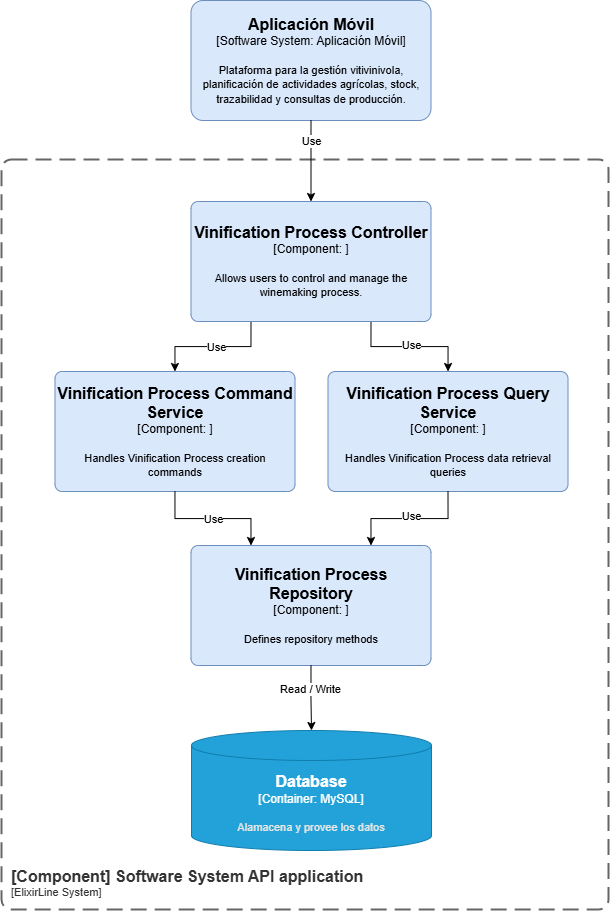

The diagram above was exported from draw.io. Its source (the exported page's mxGraphModel, read from the mxfile embedded in the PNG):
<mxGraphModel dx="2194" dy="1970" grid="0" gridSize="10" guides="1" tooltips="1" connect="1" arrows="1" fold="1" page="1" pageScale="1" pageWidth="1169" pageHeight="827" math="0" shadow="0">
  <root>
    <mxCell id="0" />
    <mxCell id="1" parent="0" />
    <object placeholders="1" c4Name="[Component] Software System API application" c4Type="SystemScopeBoundary" c4Application="ElixirLine System" label="&lt;font style=&quot;font-size: 16px&quot;&gt;&lt;b&gt;&lt;div style=&quot;text-align: left&quot;&gt;%c4Name%&lt;/div&gt;&lt;/b&gt;&lt;/font&gt;&lt;div style=&quot;text-align: left&quot;&gt;[%c4Application%]&lt;/div&gt;" id="guUeRO_6JmoM0xkmQUXF-1">
      <mxCell style="rounded=1;fontSize=11;whiteSpace=wrap;html=1;dashed=1;arcSize=20;fillColor=none;strokeColor=#666666;fontColor=#333333;labelBackgroundColor=none;align=left;verticalAlign=bottom;labelBorderColor=none;spacingTop=0;spacing=10;dashPattern=8 4;metaEdit=1;rotatable=0;perimeter=rectanglePerimeter;noLabel=0;labelPadding=0;allowArrows=0;connectable=0;expand=0;recursiveResize=0;editable=1;pointerEvents=0;absoluteArcSize=1;points=[[0.25,0,0],[0.5,0,0],[0.75,0,0],[1,0.25,0],[1,0.5,0],[1,0.75,0],[0.75,1,0],[0.5,1,0],[0.25,1,0],[0,0.75,0],[0,0.5,0],[0,0.25,0]];strokeWidth=2;" parent="1" vertex="1">
        <mxGeometry x="53" y="84" width="607" height="750" as="geometry" />
      </mxCell>
    </object>
    <object placeholders="1" c4Name="Aplicación Móvil" c4Type="Software System: Aplicación Móvil" c4Description="Plataforma para la gestión vitivinivola, planificación de actividades agrícolas, stock, trazabilidad y consultas de producción." label="&lt;font style=&quot;font-size: 16px&quot;&gt;&lt;b&gt;%c4Name%&lt;/b&gt;&lt;/font&gt;&lt;div&gt;[%c4Type%]&lt;/div&gt;&lt;br&gt;&lt;div&gt;&lt;font style=&quot;font-size: 11px&quot;&gt;&lt;font&gt;%c4Description%&lt;/font&gt;&lt;/font&gt;&lt;/div&gt;" id="cM8FHJSD_PdbAygEBLsv-2">
      <mxCell style="rounded=1;whiteSpace=wrap;html=1;labelBackgroundColor=none;fillColor=#dae8fc;align=center;arcSize=10;strokeColor=#6c8ebf;metaEdit=1;resizable=0;points=[[0.25,0,0],[0.5,0,0],[0.75,0,0],[1,0.25,0],[1,0.5,0],[1,0.75,0],[0.75,1,0],[0.5,1,0],[0.25,1,0],[0,0.75,0],[0,0.5,0],[0,0.25,0]];fontColor=#000000;" parent="1" vertex="1">
        <mxGeometry x="242.5" y="-75" width="240" height="120" as="geometry" />
      </mxCell>
    </object>
    <object placeholders="1" c4Name="Database" c4Type="Container" c4Technology="MySQL" c4Description="Alamacena y provee los datos" label="&lt;font style=&quot;font-size: 16px&quot;&gt;&lt;b&gt;%c4Name%&lt;/b&gt;&lt;/font&gt;&lt;div&gt;[%c4Type%:&amp;nbsp;%c4Technology%]&lt;/div&gt;&lt;br&gt;&lt;div&gt;&lt;font style=&quot;font-size: 11px&quot;&gt;&lt;font color=&quot;#E6E6E6&quot;&gt;%c4Description%&lt;/font&gt;&lt;/div&gt;" id="cM8FHJSD_PdbAygEBLsv-9">
      <mxCell style="shape=cylinder3;size=15;whiteSpace=wrap;html=1;boundedLbl=1;rounded=0;labelBackgroundColor=none;fillColor=#23A2D9;fontSize=12;fontColor=#ffffff;align=center;strokeColor=#0E7DAD;metaEdit=1;points=[[0.5,0,0],[1,0.25,0],[1,0.5,0],[1,0.75,0],[0.5,1,0],[0,0.75,0],[0,0.5,0],[0,0.25,0]];resizable=0;" parent="1" vertex="1">
        <mxGeometry x="243" y="655" width="240" height="120" as="geometry" />
      </mxCell>
    </object>
    <object placeholders="1" c4Name="Vinification Process Repository" c4Type="Component" c4Technology="" c4Description="Defines repository methods" label="&lt;font style=&quot;font-size: 16px&quot;&gt;&lt;b&gt;%c4Name%&lt;/b&gt;&lt;/font&gt;&lt;div&gt;[%c4Type%: %c4Technology%]&lt;/div&gt;&lt;br&gt;&lt;div&gt;&lt;font style=&quot;font-size: 11px&quot;&gt;%c4Description%&lt;/font&gt;&lt;/div&gt;" id="1ksmnzgvbwvNceIx4dAu-1">
      <mxCell style="rounded=1;whiteSpace=wrap;html=1;labelBackgroundColor=none;fillColor=#dae8fc;align=center;arcSize=6;strokeColor=#6c8ebf;metaEdit=1;resizable=0;points=[[0.25,0,0],[0.5,0,0],[0.75,0,0],[1,0.25,0],[1,0.5,0],[1,0.75,0],[0.75,1,0],[0.5,1,0],[0.25,1,0],[0,0.75,0],[0,0.5,0],[0,0.25,0]];" parent="1" vertex="1">
        <mxGeometry x="242.5" y="470" width="240" height="120" as="geometry" />
      </mxCell>
    </object>
    <object placeholders="1" c4Name="Vinification Process Command Service" c4Type="Component" c4Technology="" c4Description="Handles Vinification Process creation commands" label="&lt;font style=&quot;font-size: 16px&quot;&gt;&lt;b&gt;%c4Name%&lt;/b&gt;&lt;/font&gt;&lt;div&gt;[%c4Type%: %c4Technology%]&lt;/div&gt;&lt;br&gt;&lt;div&gt;&lt;font style=&quot;font-size: 11px&quot;&gt;%c4Description%&lt;/font&gt;&lt;/div&gt;" id="1ksmnzgvbwvNceIx4dAu-2">
      <mxCell style="rounded=1;whiteSpace=wrap;html=1;labelBackgroundColor=none;fillColor=#dae8fc;align=center;arcSize=6;strokeColor=#6c8ebf;metaEdit=1;resizable=0;points=[[0.25,0,0],[0.5,0,0],[0.75,0,0],[1,0.25,0],[1,0.5,0],[1,0.75,0],[0.75,1,0],[0.5,1,0],[0.25,1,0],[0,0.75,0],[0,0.5,0],[0,0.25,0]];" parent="1" vertex="1">
        <mxGeometry x="106.5" y="296" width="240" height="120" as="geometry" />
      </mxCell>
    </object>
    <object placeholders="1" c4Name="Vinification Process Query Service" c4Type="Component" c4Technology="" c4Description="Handles Vinification Process data retrieval queries" label="&lt;font style=&quot;font-size: 16px&quot;&gt;&lt;b&gt;%c4Name%&lt;/b&gt;&lt;/font&gt;&lt;div&gt;[%c4Type%: %c4Technology%]&lt;/div&gt;&lt;br&gt;&lt;div&gt;&lt;font style=&quot;font-size: 11px&quot;&gt;%c4Description%&lt;/font&gt;&lt;/div&gt;" id="1ksmnzgvbwvNceIx4dAu-3">
      <mxCell style="rounded=1;whiteSpace=wrap;html=1;labelBackgroundColor=none;fillColor=#dae8fc;align=center;arcSize=6;strokeColor=#6c8ebf;metaEdit=1;resizable=0;points=[[0.25,0,0],[0.5,0,0],[0.75,0,0],[1,0.25,0],[1,0.5,0],[1,0.75,0],[0.75,1,0],[0.5,1,0],[0.25,1,0],[0,0.75,0],[0,0.5,0],[0,0.25,0]];" parent="1" vertex="1">
        <mxGeometry x="379.5" y="296" width="240" height="120" as="geometry" />
      </mxCell>
    </object>
    <mxCell id="1ksmnzgvbwvNceIx4dAu-41" style="edgeStyle=orthogonalEdgeStyle;rounded=0;orthogonalLoop=1;jettySize=auto;html=1;exitX=0.25;exitY=1;exitDx=0;exitDy=0;exitPerimeter=0;" parent="1" source="1ksmnzgvbwvNceIx4dAu-4" target="1ksmnzgvbwvNceIx4dAu-2" edge="1">
      <mxGeometry relative="1" as="geometry" />
    </mxCell>
    <mxCell id="1ksmnzgvbwvNceIx4dAu-71" value="Use" style="edgeLabel;html=1;align=center;verticalAlign=middle;resizable=0;points=[];" parent="1ksmnzgvbwvNceIx4dAu-41" vertex="1" connectable="0">
      <mxGeometry x="-0.0393" relative="1" as="geometry">
        <mxPoint as="offset" />
      </mxGeometry>
    </mxCell>
    <mxCell id="1ksmnzgvbwvNceIx4dAu-42" style="edgeStyle=orthogonalEdgeStyle;rounded=0;orthogonalLoop=1;jettySize=auto;html=1;exitX=0.75;exitY=1;exitDx=0;exitDy=0;exitPerimeter=0;" parent="1" source="1ksmnzgvbwvNceIx4dAu-4" target="1ksmnzgvbwvNceIx4dAu-3" edge="1">
      <mxGeometry relative="1" as="geometry" />
    </mxCell>
    <mxCell id="1ksmnzgvbwvNceIx4dAu-72" value="Use" style="edgeLabel;html=1;align=center;verticalAlign=middle;resizable=0;points=[];" parent="1ksmnzgvbwvNceIx4dAu-42" vertex="1" connectable="0">
      <mxGeometry x="0.0267" y="2" relative="1" as="geometry">
        <mxPoint as="offset" />
      </mxGeometry>
    </mxCell>
    <object placeholders="1" c4Name="Vinification Process Controller" c4Type="Component" c4Technology="" c4Description="Allows users to control and manage the winemaking process." label="&lt;font style=&quot;font-size: 16px&quot;&gt;&lt;b&gt;%c4Name%&lt;/b&gt;&lt;/font&gt;&lt;div&gt;[%c4Type%: %c4Technology%]&lt;/div&gt;&lt;br&gt;&lt;div&gt;&lt;font style=&quot;font-size: 11px&quot;&gt;%c4Description%&lt;/font&gt;&lt;/div&gt;" id="1ksmnzgvbwvNceIx4dAu-4">
      <mxCell style="rounded=1;whiteSpace=wrap;html=1;labelBackgroundColor=none;fillColor=#dae8fc;align=center;arcSize=6;strokeColor=#6c8ebf;metaEdit=1;resizable=0;points=[[0.25,0,0],[0.5,0,0],[0.75,0,0],[1,0.25,0],[1,0.5,0],[1,0.75,0],[0.75,1,0],[0.5,1,0],[0.25,1,0],[0,0.75,0],[0,0.5,0],[0,0.25,0]];" parent="1" vertex="1">
        <mxGeometry x="242.5" y="126" width="240" height="120" as="geometry" />
      </mxCell>
    </object>
    <mxCell id="1ksmnzgvbwvNceIx4dAu-29" style="edgeStyle=orthogonalEdgeStyle;rounded=0;orthogonalLoop=1;jettySize=auto;html=1;entryX=0.5;entryY=0;entryDx=0;entryDy=0;entryPerimeter=0;exitX=0.5;exitY=1;exitDx=0;exitDy=0;exitPerimeter=0;" parent="1" source="1ksmnzgvbwvNceIx4dAu-1" target="cM8FHJSD_PdbAygEBLsv-9" edge="1">
      <mxGeometry relative="1" as="geometry" />
    </mxCell>
    <mxCell id="1ksmnzgvbwvNceIx4dAu-95" value="Read / Write" style="edgeLabel;html=1;align=center;verticalAlign=middle;resizable=0;points=[];" parent="1ksmnzgvbwvNceIx4dAu-29" vertex="1" connectable="0">
      <mxGeometry x="-0.9127" y="-2" relative="1" as="geometry">
        <mxPoint x="1" y="20" as="offset" />
      </mxGeometry>
    </mxCell>
    <mxCell id="1ksmnzgvbwvNceIx4dAu-35" style="edgeStyle=orthogonalEdgeStyle;rounded=0;orthogonalLoop=1;jettySize=auto;html=1;exitX=0.5;exitY=1;exitDx=0;exitDy=0;exitPerimeter=0;entryX=0.5;entryY=0;entryDx=0;entryDy=0;entryPerimeter=0;" parent="1" source="cM8FHJSD_PdbAygEBLsv-2" target="1ksmnzgvbwvNceIx4dAu-4" edge="1">
      <mxGeometry relative="1" as="geometry" />
    </mxCell>
    <mxCell id="1ksmnzgvbwvNceIx4dAu-66" value="Use" style="edgeLabel;html=1;align=center;verticalAlign=middle;resizable=0;points=[];" parent="1ksmnzgvbwvNceIx4dAu-35" vertex="1" connectable="0">
      <mxGeometry x="0.8328" y="2" relative="1" as="geometry">
        <mxPoint x="-2" y="-54" as="offset" />
      </mxGeometry>
    </mxCell>
    <mxCell id="1ksmnzgvbwvNceIx4dAu-43" style="edgeStyle=orthogonalEdgeStyle;rounded=0;orthogonalLoop=1;jettySize=auto;html=1;entryX=0.25;entryY=0;entryDx=0;entryDy=0;entryPerimeter=0;" parent="1" source="1ksmnzgvbwvNceIx4dAu-2" target="1ksmnzgvbwvNceIx4dAu-1" edge="1">
      <mxGeometry relative="1" as="geometry" />
    </mxCell>
    <mxCell id="1ksmnzgvbwvNceIx4dAu-73" value="Use" style="edgeLabel;html=1;align=center;verticalAlign=middle;resizable=0;points=[];" parent="1ksmnzgvbwvNceIx4dAu-43" vertex="1" connectable="0">
      <mxGeometry x="-0.002" relative="1" as="geometry">
        <mxPoint as="offset" />
      </mxGeometry>
    </mxCell>
    <mxCell id="1ksmnzgvbwvNceIx4dAu-44" style="edgeStyle=orthogonalEdgeStyle;rounded=0;orthogonalLoop=1;jettySize=auto;html=1;exitX=0.5;exitY=1;exitDx=0;exitDy=0;exitPerimeter=0;entryX=0.75;entryY=0;entryDx=0;entryDy=0;entryPerimeter=0;" parent="1" source="1ksmnzgvbwvNceIx4dAu-3" target="1ksmnzgvbwvNceIx4dAu-1" edge="1">
      <mxGeometry relative="1" as="geometry" />
    </mxCell>
    <mxCell id="1ksmnzgvbwvNceIx4dAu-74" value="Use" style="edgeLabel;html=1;align=center;verticalAlign=middle;resizable=0;points=[];" parent="1ksmnzgvbwvNceIx4dAu-44" vertex="1" connectable="0">
      <mxGeometry x="-0.0126" y="-3" relative="1" as="geometry">
        <mxPoint as="offset" />
      </mxGeometry>
    </mxCell>
  </root>
</mxGraphModel>